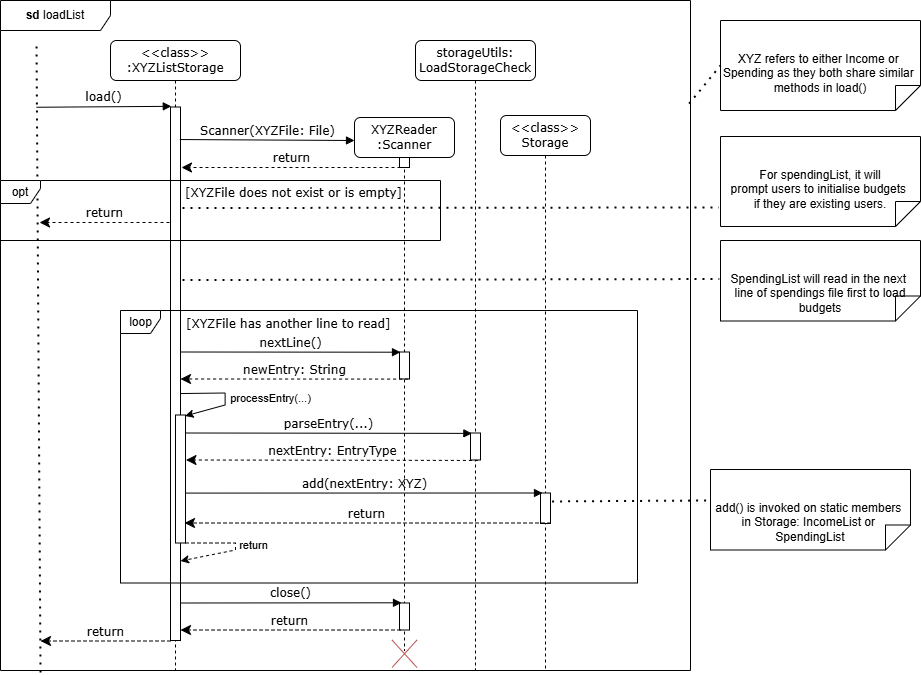

The diagram above was exported from draw.io. Its source (the exported page's mxGraphModel, read from the mxfile embedded in the PNG):
<mxGraphModel dx="1436" dy="853" grid="1" gridSize="10" guides="1" tooltips="1" connect="1" arrows="1" fold="1" page="1" pageScale="1" pageWidth="850" pageHeight="1100" math="0" shadow="0">
  <root>
    <mxCell id="0" />
    <mxCell id="1" parent="0" />
    <mxCell id="TTl6S7M1KufMtSmpyPe6-11" value="&amp;lt;&amp;lt;class&amp;gt;&amp;gt;&lt;br&gt;:XYZListStorage" style="shape=umlLifeline;perimeter=lifelinePerimeter;whiteSpace=wrap;html=1;container=1;collapsible=0;recursiveResize=0;outlineConnect=0;rounded=1;shadow=0;comic=0;labelBackgroundColor=none;strokeWidth=1;fontFamily=Verdana;fontSize=12;align=center;" parent="1" vertex="1">
      <mxGeometry x="120" y="40" width="130" height="630" as="geometry" />
    </mxCell>
    <mxCell id="TTl6S7M1KufMtSmpyPe6-12" value="" style="html=1;points=[];perimeter=orthogonalPerimeter;rounded=0;shadow=0;comic=0;labelBackgroundColor=none;strokeWidth=1;fontFamily=Verdana;fontSize=12;align=center;" parent="TTl6S7M1KufMtSmpyPe6-11" vertex="1">
      <mxGeometry x="60" y="66.5" width="10" height="533.5" as="geometry" />
    </mxCell>
    <mxCell id="CP0J5joIOKDkvNYhPWVq-2" value="" style="html=1;points=[];perimeter=orthogonalPerimeter;rounded=0;shadow=0;comic=0;labelBackgroundColor=none;strokeWidth=1;fontFamily=Verdana;fontSize=12;align=center;" parent="TTl6S7M1KufMtSmpyPe6-11" vertex="1">
      <mxGeometry x="65" y="374.5" width="10" height="128" as="geometry" />
    </mxCell>
    <mxCell id="TTl6S7M1KufMtSmpyPe6-20" value="XYZReader&lt;div&gt;:Scanner&lt;/div&gt;" style="shape=umlLifeline;perimeter=lifelinePerimeter;whiteSpace=wrap;html=1;container=1;collapsible=0;recursiveResize=0;outlineConnect=0;rounded=1;shadow=0;comic=0;labelBackgroundColor=none;strokeWidth=1;fontFamily=Verdana;fontSize=12;align=center;" parent="1" vertex="1">
      <mxGeometry x="364" y="117" width="100" height="533" as="geometry" />
    </mxCell>
    <mxCell id="diFPboeqVkZOfQBzigqi-6" value="" style="html=1;points=[];perimeter=orthogonalPerimeter;rounded=0;shadow=0;comic=0;labelBackgroundColor=none;strokeWidth=1;fontFamily=Verdana;fontSize=12;align=center;" parent="TTl6S7M1KufMtSmpyPe6-20" vertex="1">
      <mxGeometry x="45" y="40" width="10" height="10" as="geometry" />
    </mxCell>
    <mxCell id="CP0J5joIOKDkvNYhPWVq-40" value="" style="html=1;points=[];perimeter=orthogonalPerimeter;rounded=0;shadow=0;comic=0;labelBackgroundColor=none;strokeWidth=1;fontFamily=Verdana;fontSize=12;align=center;" parent="TTl6S7M1KufMtSmpyPe6-20" vertex="1">
      <mxGeometry x="45" y="485.5" width="10" height="27" as="geometry" />
    </mxCell>
    <mxCell id="yZEyTZKWGtsULgY1oSS_-1" value="" style="shape=mxgraph.sysml.x;fillColor=#f8cecc;strokeColor=#b85450;" parent="TTl6S7M1KufMtSmpyPe6-20" vertex="1">
      <mxGeometry x="37.5" y="522.5" width="25" height="27.5" as="geometry" />
    </mxCell>
    <mxCell id="TTl6S7M1KufMtSmpyPe6-33" value="" style="endArrow=none;dashed=1;html=1;dashPattern=1 3;strokeWidth=2;rounded=0;exitX=0.058;exitY=1.003;exitDx=0;exitDy=0;exitPerimeter=0;" parent="1" edge="1" source="3bXSi7C9Y8-KL2YZnbaI-1">
      <mxGeometry width="50" height="50" relative="1" as="geometry">
        <mxPoint x="50" y="700" as="sourcePoint" />
        <mxPoint x="46" y="40" as="targetPoint" />
      </mxGeometry>
    </mxCell>
    <mxCell id="TTl6S7M1KufMtSmpyPe6-13" value="load()" style="html=1;verticalAlign=bottom;endArrow=block;labelBackgroundColor=none;fontFamily=Verdana;fontSize=12;edgeStyle=elbowEdgeStyle;elbow=vertical;exitX=1.02;exitY=0.103;exitDx=0;exitDy=0;exitPerimeter=0;" parent="1" edge="1">
      <mxGeometry relative="1" as="geometry">
        <mxPoint x="46.00000000000006" y="106.75" as="sourcePoint" />
        <mxPoint x="180.8" y="106" as="targetPoint" />
        <Array as="points" />
      </mxGeometry>
    </mxCell>
    <mxCell id="ltuv_WUYf4RzShDs2ffu-2" value="Scanner(XYZFile: File)" style="html=1;verticalAlign=bottom;endArrow=block;labelBackgroundColor=none;fontFamily=Verdana;fontSize=12;edgeStyle=elbowEdgeStyle;elbow=vertical;exitX=0.931;exitY=0.061;exitDx=0;exitDy=0;exitPerimeter=0;" parent="1" source="TTl6S7M1KufMtSmpyPe6-12" edge="1">
      <mxGeometry relative="1" as="geometry">
        <mxPoint x="210" y="140" as="sourcePoint" />
        <mxPoint x="364" y="140" as="targetPoint" />
        <Array as="points">
          <mxPoint x="370" y="140" />
        </Array>
      </mxGeometry>
    </mxCell>
    <mxCell id="diFPboeqVkZOfQBzigqi-8" value="nextLine()" style="html=1;verticalAlign=bottom;endArrow=block;labelBackgroundColor=none;fontFamily=Verdana;fontSize=12;edgeStyle=elbowEdgeStyle;elbow=vertical;" parent="1" edge="1">
      <mxGeometry relative="1" as="geometry">
        <mxPoint x="190" y="351.5" as="sourcePoint" />
        <mxPoint x="409.9999999999999" y="351.4996774193549" as="targetPoint" />
        <Array as="points" />
      </mxGeometry>
    </mxCell>
    <mxCell id="CP0J5joIOKDkvNYhPWVq-5" value="storageUtils:&lt;div&gt;LoadStorageCheck&lt;/div&gt;" style="shape=umlLifeline;perimeter=lifelinePerimeter;whiteSpace=wrap;html=1;container=1;collapsible=0;recursiveResize=0;outlineConnect=0;rounded=1;shadow=0;comic=0;labelBackgroundColor=none;strokeWidth=1;fontFamily=Verdana;fontSize=12;align=center;" parent="1" vertex="1">
      <mxGeometry x="425" y="40" width="120" height="630" as="geometry" />
    </mxCell>
    <mxCell id="CP0J5joIOKDkvNYhPWVq-16" value="" style="html=1;points=[];perimeter=orthogonalPerimeter;rounded=0;shadow=0;comic=0;labelBackgroundColor=none;strokeWidth=1;fontFamily=Verdana;fontSize=12;align=center;" parent="CP0J5joIOKDkvNYhPWVq-5" vertex="1">
      <mxGeometry x="55" y="392.5" width="10" height="27" as="geometry" />
    </mxCell>
    <mxCell id="CP0J5joIOKDkvNYhPWVq-17" value="nextEntry: EntryType" style="html=1;verticalAlign=bottom;endArrow=classic;dashed=1;endSize=8;labelBackgroundColor=none;fontFamily=Verdana;fontSize=12;edgeStyle=elbowEdgeStyle;elbow=vertical;endFill=1;exitX=0.737;exitY=0.998;exitDx=0;exitDy=0;exitPerimeter=0;entryX=1.047;entryY=0.308;entryDx=0;entryDy=0;entryPerimeter=0;" parent="1" edge="1">
      <mxGeometry relative="1" as="geometry">
        <mxPoint x="195.47000000000003" y="459.4559999999999" as="targetPoint" />
        <Array as="points">
          <mxPoint x="343.98" y="459.5" />
          <mxPoint x="373.98" y="459.5" />
        </Array>
        <mxPoint x="487.3699999999999" y="459.9459999999999" as="sourcePoint" />
      </mxGeometry>
    </mxCell>
    <mxCell id="CP0J5joIOKDkvNYhPWVq-18" value="&amp;lt;&amp;lt;class&amp;gt;&amp;gt;&lt;div&gt;Storage&lt;/div&gt;" style="shape=umlLifeline;perimeter=lifelinePerimeter;whiteSpace=wrap;html=1;container=1;collapsible=0;recursiveResize=0;outlineConnect=0;rounded=1;shadow=0;comic=0;labelBackgroundColor=none;strokeWidth=1;fontFamily=Verdana;fontSize=12;align=center;" parent="1" vertex="1">
      <mxGeometry x="510" y="115" width="90" height="555" as="geometry" />
    </mxCell>
    <mxCell id="CP0J5joIOKDkvNYhPWVq-19" value="" style="html=1;points=[];perimeter=orthogonalPerimeter;rounded=0;shadow=0;comic=0;labelBackgroundColor=none;strokeWidth=1;fontFamily=Verdana;fontSize=12;align=center;" parent="CP0J5joIOKDkvNYhPWVq-18" vertex="1">
      <mxGeometry x="40" y="377.5" width="10" height="30.5" as="geometry" />
    </mxCell>
    <mxCell id="CP0J5joIOKDkvNYhPWVq-50" value="return" style="html=1;verticalAlign=bottom;endArrow=classic;dashed=1;endSize=8;labelBackgroundColor=none;fontFamily=Verdana;fontSize=12;edgeStyle=elbowEdgeStyle;elbow=vertical;endFill=1;" parent="1" edge="1">
      <mxGeometry relative="1" as="geometry">
        <mxPoint x="50" y="640.5" as="targetPoint" />
        <Array as="points">
          <mxPoint x="125.98000000000002" y="640.5" />
          <mxPoint x="155.98000000000002" y="640.5" />
        </Array>
        <mxPoint x="180" y="640.5" as="sourcePoint" />
      </mxGeometry>
    </mxCell>
    <mxCell id="3bXSi7C9Y8-KL2YZnbaI-1" value="&lt;b&gt;sd&lt;/b&gt;&amp;nbsp;loadList" style="shape=umlFrame;whiteSpace=wrap;html=1;pointerEvents=0;width=110;height=30;" parent="1" vertex="1">
      <mxGeometry x="10" width="690" height="670" as="geometry" />
    </mxCell>
    <mxCell id="TTl6S7M1KufMtSmpyPe6-22" value="loop" style="shape=umlFrame;whiteSpace=wrap;html=1;pointerEvents=0;width=40;height=23;" parent="1" vertex="1">
      <mxGeometry x="130" y="310" width="517" height="272.5" as="geometry" />
    </mxCell>
    <mxCell id="TTl6S7M1KufMtSmpyPe6-23" value="&lt;div style=&quot;text-align: center;&quot;&gt;&lt;span style=&quot;background-color: initial; text-wrap-mode: nowrap;&quot;&gt;&lt;font face=&quot;Verdana&quot;&gt;[XYZFile has&amp;nbsp;&lt;/font&gt;&lt;/span&gt;&lt;span style=&quot;background-color: initial; text-align: left; text-wrap-mode: nowrap;&quot;&gt;&lt;font face=&quot;Verdana&quot;&gt;another line to read]&lt;/font&gt;&lt;/span&gt;&lt;/div&gt;" style="text;whiteSpace=wrap;html=1;" parent="1" vertex="1">
      <mxGeometry x="194" y="310" width="70" height="20" as="geometry" />
    </mxCell>
    <mxCell id="diFPboeqVkZOfQBzigqi-7" value="return" style="html=1;verticalAlign=bottom;endArrow=classic;dashed=1;endSize=8;labelBackgroundColor=none;fontFamily=Verdana;fontSize=12;edgeStyle=elbowEdgeStyle;elbow=vertical;endFill=1;" parent="1" edge="1">
      <mxGeometry relative="1" as="geometry">
        <mxPoint x="191" y="167" as="targetPoint" />
        <Array as="points">
          <mxPoint x="366.98" y="167" />
          <mxPoint x="396.98" y="167" />
        </Array>
        <mxPoint x="410" y="167" as="sourcePoint" />
      </mxGeometry>
    </mxCell>
    <mxCell id="TTl6S7M1KufMtSmpyPe6-21" value="" style="html=1;points=[];perimeter=orthogonalPerimeter;rounded=0;shadow=0;comic=0;labelBackgroundColor=none;strokeWidth=1;fontFamily=Verdana;fontSize=12;align=center;" parent="1" vertex="1">
      <mxGeometry x="409" y="351.5" width="10" height="27" as="geometry" />
    </mxCell>
    <mxCell id="CP0J5joIOKDkvNYhPWVq-1" value="newEntry: String" style="html=1;verticalAlign=bottom;endArrow=classic;dashed=1;endSize=8;labelBackgroundColor=none;fontFamily=Verdana;fontSize=12;edgeStyle=elbowEdgeStyle;elbow=vertical;endFill=1;exitX=0.261;exitY=1.003;exitDx=0;exitDy=0;exitPerimeter=0;" parent="1" edge="1">
      <mxGeometry relative="1" as="geometry">
        <mxPoint x="190" y="378.5" as="targetPoint" />
        <Array as="points">
          <mxPoint x="265.98" y="378.5" />
          <mxPoint x="295.98" y="378.5" />
        </Array>
        <mxPoint x="417.6099999999999" y="378.5809999999999" as="sourcePoint" />
      </mxGeometry>
    </mxCell>
    <mxCell id="CP0J5joIOKDkvNYhPWVq-3" value="" style="endArrow=classic;html=1;rounded=0;exitX=1.038;exitY=0.503;exitDx=0;exitDy=0;exitPerimeter=0;entryX=1.026;entryY=0.012;entryDx=0;entryDy=0;entryPerimeter=0;" parent="1" edge="1">
      <mxGeometry width="50" height="50" relative="1" as="geometry">
        <mxPoint x="190" y="393.0350000000001" as="sourcePoint" />
        <mxPoint x="194.6199999999999" y="415.46000000000004" as="targetPoint" />
        <Array as="points">
          <mxPoint x="234.6199999999999" y="392.5" />
          <mxPoint x="234.6199999999999" y="404.5" />
        </Array>
      </mxGeometry>
    </mxCell>
    <mxCell id="CP0J5joIOKDkvNYhPWVq-4" value="processEntry(...)" style="edgeLabel;html=1;align=center;verticalAlign=middle;resizable=0;points=[];" parent="CP0J5joIOKDkvNYhPWVq-3" vertex="1" connectable="0">
      <mxGeometry x="-0.1452" y="-1" relative="1" as="geometry">
        <mxPoint x="47" y="4" as="offset" />
      </mxGeometry>
    </mxCell>
    <mxCell id="CP0J5joIOKDkvNYhPWVq-15" value="parseEntry(...)" style="html=1;verticalAlign=bottom;endArrow=block;labelBackgroundColor=none;fontFamily=Verdana;fontSize=12;edgeStyle=elbowEdgeStyle;elbow=vertical;entryX=0.137;entryY=-0.003;entryDx=0;entryDy=0;entryPerimeter=0;" parent="1" target="CP0J5joIOKDkvNYhPWVq-16" edge="1">
      <mxGeometry relative="1" as="geometry">
        <mxPoint x="195" y="432.5" as="sourcePoint" />
        <mxPoint x="475.87" y="432.8087301587301" as="targetPoint" />
        <Array as="points" />
      </mxGeometry>
    </mxCell>
    <mxCell id="CP0J5joIOKDkvNYhPWVq-20" value="add(nextEntry: XYZ)" style="html=1;verticalAlign=bottom;endArrow=block;labelBackgroundColor=none;fontFamily=Verdana;fontSize=12;edgeStyle=elbowEdgeStyle;elbow=vertical;exitX=0.978;exitY=0.61;exitDx=0;exitDy=0;exitPerimeter=0;" parent="1" source="CP0J5joIOKDkvNYhPWVq-2" edge="1">
      <mxGeometry relative="1" as="geometry">
        <mxPoint x="200" y="492.5" as="sourcePoint" />
        <mxPoint x="552" y="492.5" as="targetPoint" />
        <Array as="points">
          <mxPoint x="472" y="492.5" />
          <mxPoint x="898" y="621.5" />
        </Array>
      </mxGeometry>
    </mxCell>
    <mxCell id="CP0J5joIOKDkvNYhPWVq-35" value="return" style="html=1;verticalAlign=bottom;endArrow=classic;dashed=1;endSize=8;labelBackgroundColor=none;fontFamily=Verdana;fontSize=12;edgeStyle=elbowEdgeStyle;elbow=vertical;endFill=1;" parent="1" edge="1">
      <mxGeometry relative="1" as="geometry">
        <mxPoint x="194" y="522.5" as="targetPoint" />
        <Array as="points">
          <mxPoint x="374" y="522.5" />
          <mxPoint x="729" y="586.5" />
        </Array>
        <mxPoint x="560" y="522.5" as="sourcePoint" />
      </mxGeometry>
    </mxCell>
    <mxCell id="CP0J5joIOKDkvNYhPWVq-39" value="close()" style="html=1;verticalAlign=bottom;endArrow=block;labelBackgroundColor=none;fontFamily=Verdana;fontSize=12;edgeStyle=elbowEdgeStyle;elbow=vertical;" parent="1" edge="1">
      <mxGeometry relative="1" as="geometry">
        <mxPoint x="190" y="602.5" as="sourcePoint" />
        <mxPoint x="410.9899999999999" y="602.4996774193548" as="targetPoint" />
        <Array as="points" />
      </mxGeometry>
    </mxCell>
    <mxCell id="CP0J5joIOKDkvNYhPWVq-36" value="" style="endArrow=classic;html=1;rounded=0;entryX=1.028;entryY=0.885;entryDx=0;entryDy=0;entryPerimeter=0;dashed=1;exitX=1.013;exitY=0.765;exitDx=0;exitDy=0;exitPerimeter=0;" parent="1" edge="1">
      <mxGeometry width="50" height="50" relative="1" as="geometry">
        <mxPoint x="195" y="542.5" as="sourcePoint" />
        <mxPoint x="190" y="560.5" as="targetPoint" />
        <Array as="points">
          <mxPoint x="245" y="542.5" />
          <mxPoint x="245" y="549.5" />
        </Array>
      </mxGeometry>
    </mxCell>
    <mxCell id="CP0J5joIOKDkvNYhPWVq-37" value="return" style="edgeLabel;html=1;align=center;verticalAlign=middle;resizable=0;points=[];" parent="CP0J5joIOKDkvNYhPWVq-36" vertex="1" connectable="0">
      <mxGeometry x="-0.2361" y="3" relative="1" as="geometry">
        <mxPoint x="24" y="5" as="offset" />
      </mxGeometry>
    </mxCell>
    <mxCell id="CP0J5joIOKDkvNYhPWVq-41" value="return" style="html=1;verticalAlign=bottom;endArrow=classic;dashed=1;endSize=8;labelBackgroundColor=none;fontFamily=Verdana;fontSize=12;edgeStyle=elbowEdgeStyle;elbow=vertical;endFill=1;" parent="1" edge="1">
      <mxGeometry relative="1" as="geometry">
        <mxPoint x="190" y="629.5" as="targetPoint" />
        <Array as="points">
          <mxPoint x="365.98" y="629.5" />
          <mxPoint x="395.98" y="629.5" />
        </Array>
        <mxPoint x="410" y="629.5" as="sourcePoint" />
      </mxGeometry>
    </mxCell>
    <mxCell id="lCgBW6U_6QotGoNkmwhG-1" value="&lt;span style=&quot;text-wrap-mode: nowrap;&quot;&gt;XYZ refers to either Income or&amp;nbsp;&lt;/span&gt;&lt;div&gt;&lt;span style=&quot;text-wrap-mode: nowrap;&quot;&gt;Spending as they both share similar&amp;nbsp;&lt;/span&gt;&lt;/div&gt;&lt;div&gt;&lt;span style=&quot;text-wrap-mode: nowrap;&quot;&gt;methods in load()&lt;/span&gt;&lt;/div&gt;" style="shape=note2;boundedLbl=1;whiteSpace=wrap;html=1;size=25;verticalAlign=top;align=center;flipV=1;" parent="1" vertex="1">
      <mxGeometry x="730" y="20" width="200" height="90" as="geometry" />
    </mxCell>
    <mxCell id="lCgBW6U_6QotGoNkmwhG-4" value="" style="endArrow=none;dashed=1;html=1;dashPattern=1 3;strokeWidth=2;rounded=0;entryX=0;entryY=0.5;entryDx=0;entryDy=0;entryPerimeter=0;exitX=0.998;exitY=0.154;exitDx=0;exitDy=0;exitPerimeter=0;" parent="1" source="3bXSi7C9Y8-KL2YZnbaI-1" target="lCgBW6U_6QotGoNkmwhG-1" edge="1">
      <mxGeometry width="50" height="50" relative="1" as="geometry">
        <mxPoint x="440" y="260" as="sourcePoint" />
        <mxPoint x="490" y="210" as="targetPoint" />
      </mxGeometry>
    </mxCell>
    <mxCell id="lCgBW6U_6QotGoNkmwhG-6" value="opt" style="shape=umlFrame;whiteSpace=wrap;html=1;pointerEvents=0;width=40;height=23;" parent="1" vertex="1">
      <mxGeometry x="10" y="180" width="440" height="60" as="geometry" />
    </mxCell>
    <mxCell id="lCgBW6U_6QotGoNkmwhG-7" value="&lt;div style=&quot;text-align: center;&quot;&gt;&lt;font face=&quot;Verdana&quot;&gt;&lt;span style=&quot;text-wrap-mode: nowrap;&quot;&gt;[XYZFile does not exist or is empty]&lt;/span&gt;&lt;/font&gt;&lt;/div&gt;" style="text;whiteSpace=wrap;html=1;" parent="1" vertex="1">
      <mxGeometry x="193" y="178.75" width="70" height="20" as="geometry" />
    </mxCell>
    <mxCell id="lCgBW6U_6QotGoNkmwhG-8" value="return" style="html=1;verticalAlign=bottom;endArrow=classic;dashed=1;endSize=8;labelBackgroundColor=none;fontFamily=Verdana;fontSize=12;edgeStyle=elbowEdgeStyle;elbow=vertical;endFill=1;" parent="1" edge="1">
      <mxGeometry relative="1" as="geometry">
        <mxPoint x="49" y="222" as="targetPoint" />
        <Array as="points">
          <mxPoint x="124.98000000000002" y="222" />
          <mxPoint x="154.98000000000002" y="222" />
        </Array>
        <mxPoint x="179" y="222" as="sourcePoint" />
      </mxGeometry>
    </mxCell>
    <mxCell id="lCgBW6U_6QotGoNkmwhG-10" value="" style="endArrow=none;dashed=1;html=1;dashPattern=1 3;strokeWidth=2;rounded=0;exitX=1.2;exitY=0.266;exitDx=0;exitDy=0;exitPerimeter=0;entryX=-0.008;entryY=0.211;entryDx=0;entryDy=0;entryPerimeter=0;" parent="1" target="lCgBW6U_6QotGoNkmwhG-11" edge="1">
      <mxGeometry width="50" height="50" relative="1" as="geometry">
        <mxPoint x="192.00000000000023" y="207.49099999999999" as="sourcePoint" />
        <mxPoint x="730" y="202.38" as="targetPoint" />
      </mxGeometry>
    </mxCell>
    <mxCell id="lCgBW6U_6QotGoNkmwhG-11" value="&lt;span style=&quot;text-wrap-mode: nowrap;&quot;&gt;For spendingList, it will&lt;/span&gt;&lt;div&gt;&lt;span style=&quot;text-wrap-mode: nowrap;&quot;&gt;prompt users to initialise budgets&amp;nbsp;&lt;/span&gt;&lt;/div&gt;&lt;div&gt;&lt;span style=&quot;text-wrap-mode: nowrap;&quot;&gt;if they are&amp;nbsp;&lt;/span&gt;&lt;span style=&quot;text-wrap-mode: nowrap; background-color: initial;&quot;&gt;existing users.&lt;/span&gt;&lt;/div&gt;" style="shape=note2;boundedLbl=1;whiteSpace=wrap;html=1;size=25;verticalAlign=top;align=center;flipV=1;" parent="1" vertex="1">
      <mxGeometry x="730" y="136" width="200" height="90" as="geometry" />
    </mxCell>
    <mxCell id="I25JRNr7NPVnQ0A5BWf2-1" value="" style="endArrow=none;dashed=1;html=1;dashPattern=1 3;strokeWidth=2;rounded=0;exitX=1.2;exitY=0.266;exitDx=0;exitDy=0;exitPerimeter=0;entryX=-0.001;entryY=0.664;entryDx=0;entryDy=0;entryPerimeter=0;" parent="1" edge="1">
      <mxGeometry width="50" height="50" relative="1" as="geometry">
        <mxPoint x="192" y="279.5" as="sourcePoint" />
        <mxPoint x="728.8" y="278.548" as="targetPoint" />
      </mxGeometry>
    </mxCell>
    <mxCell id="I25JRNr7NPVnQ0A5BWf2-2" value="&lt;span style=&quot;text-wrap-mode: nowrap;&quot;&gt;SpendingList will read in the next&amp;nbsp;&lt;/span&gt;&lt;div&gt;&lt;span style=&quot;text-wrap-mode: nowrap;&quot;&gt;line of spendings file first to load&lt;/span&gt;&lt;/div&gt;&lt;div&gt;&lt;span style=&quot;text-wrap-mode: nowrap;&quot;&gt;budgets&lt;/span&gt;&lt;/div&gt;" style="shape=note2;boundedLbl=1;whiteSpace=wrap;html=1;size=25;verticalAlign=top;align=center;flipV=1;" parent="1" vertex="1">
      <mxGeometry x="730" y="240" width="200" height="80.5" as="geometry" />
    </mxCell>
    <mxCell id="I25JRNr7NPVnQ0A5BWf2-3" value="" style="endArrow=none;dashed=1;html=1;dashPattern=1 3;strokeWidth=2;rounded=0;exitX=1.2;exitY=0.266;exitDx=0;exitDy=0;exitPerimeter=0;" parent="1" edge="1">
      <mxGeometry width="50" height="50" relative="1" as="geometry">
        <mxPoint x="561.6" y="500.95" as="sourcePoint" />
        <mxPoint x="720" y="500" as="targetPoint" />
      </mxGeometry>
    </mxCell>
    <mxCell id="I25JRNr7NPVnQ0A5BWf2-4" value="&lt;span style=&quot;text-wrap-mode: nowrap;&quot;&gt;add() is invoked on static members&amp;nbsp;&lt;/span&gt;&lt;div&gt;&lt;span style=&quot;text-wrap-mode: nowrap;&quot;&gt;in&amp;nbsp;&lt;/span&gt;&lt;span style=&quot;text-wrap-mode: nowrap; background-color: initial;&quot;&gt;Storage: IncomeList or&amp;nbsp;&lt;/span&gt;&lt;div&gt;&lt;span style=&quot;text-wrap-mode: nowrap;&quot;&gt;SpendingList&lt;/span&gt;&lt;/div&gt;&lt;/div&gt;" style="shape=note2;boundedLbl=1;whiteSpace=wrap;html=1;size=25;verticalAlign=top;align=center;flipV=1;" parent="1" vertex="1">
      <mxGeometry x="720" y="469" width="200" height="80.5" as="geometry" />
    </mxCell>
  </root>
</mxGraphModel>